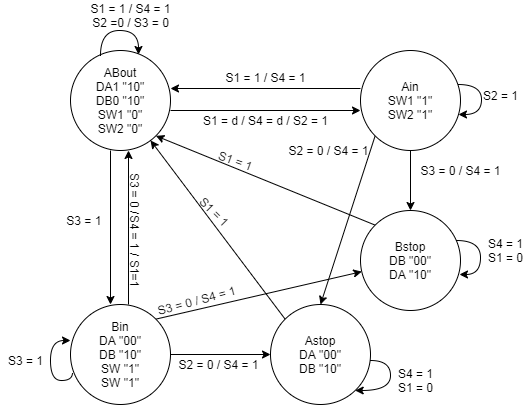

The diagram above was exported from draw.io. Its source (the exported page's mxGraphModel, read from the mxfile embedded in the PNG):
<mxGraphModel dx="868" dy="450" grid="1" gridSize="10" guides="1" tooltips="1" connect="1" arrows="1" fold="1" page="1" pageScale="1" pageWidth="1169" pageHeight="827" math="0" shadow="0">
  <root>
    <mxCell id="0" />
    <mxCell id="1" parent="0" />
    <mxCell id="Uf4dCxavfLYBsP6inbB7-8" style="rounded=0;orthogonalLoop=1;jettySize=auto;html=1;exitX=1;exitY=0.5;exitDx=0;exitDy=0;" parent="1" edge="1">
      <mxGeometry relative="1" as="geometry">
        <mxPoint x="230" y="120" as="sourcePoint" />
        <mxPoint x="420" y="120" as="targetPoint" />
      </mxGeometry>
    </mxCell>
    <mxCell id="Uf4dCxavfLYBsP6inbB7-11" style="edgeStyle=none;rounded=0;orthogonalLoop=1;jettySize=auto;html=1;exitX=0.5;exitY=1;exitDx=0;exitDy=0;entryX=0.5;entryY=0;entryDx=0;entryDy=0;" parent="1" edge="1">
      <mxGeometry relative="1" as="geometry">
        <mxPoint x="170" y="160" as="sourcePoint" />
        <mxPoint x="170" y="314" as="targetPoint" />
      </mxGeometry>
    </mxCell>
    <mxCell id="Uf4dCxavfLYBsP6inbB7-1" value="ABout&lt;br&gt;DA1 &quot;10&quot;&lt;br&gt;DB0 &quot;10&quot;&lt;br&gt;SW1 &quot;0&quot;&lt;br&gt;SW2 &quot;0&quot;" style="ellipse;whiteSpace=wrap;html=1;aspect=fixed;" parent="1" vertex="1">
      <mxGeometry x="130" y="60" width="100" height="100" as="geometry" />
    </mxCell>
    <mxCell id="Uf4dCxavfLYBsP6inbB7-10" style="edgeStyle=none;rounded=0;orthogonalLoop=1;jettySize=auto;html=1;exitX=0.5;exitY=1;exitDx=0;exitDy=0;" parent="1" source="Uf4dCxavfLYBsP6inbB7-2" target="Uf4dCxavfLYBsP6inbB7-5" edge="1">
      <mxGeometry relative="1" as="geometry" />
    </mxCell>
    <mxCell id="gqv1qOMaVdyGWSfZT9ar-1" style="edgeStyle=orthogonalEdgeStyle;rounded=0;orthogonalLoop=1;jettySize=auto;html=1;" edge="1" parent="1">
      <mxGeometry relative="1" as="geometry">
        <mxPoint x="420" y="98" as="sourcePoint" />
        <mxPoint x="230" y="98" as="targetPoint" />
      </mxGeometry>
    </mxCell>
    <mxCell id="gqv1qOMaVdyGWSfZT9ar-4" style="edgeStyle=none;rounded=0;orthogonalLoop=1;jettySize=auto;html=1;exitX=0;exitY=1;exitDx=0;exitDy=0;entryX=0.5;entryY=0;entryDx=0;entryDy=0;" edge="1" parent="1" source="Uf4dCxavfLYBsP6inbB7-2" target="Uf4dCxavfLYBsP6inbB7-3">
      <mxGeometry relative="1" as="geometry" />
    </mxCell>
    <mxCell id="Uf4dCxavfLYBsP6inbB7-2" value="Ain&lt;br&gt;SW1 &quot;1&quot;&lt;br&gt;SW2 &quot;1&quot;" style="ellipse;whiteSpace=wrap;html=1;aspect=fixed;" parent="1" vertex="1">
      <mxGeometry x="420" y="60" width="100" height="100" as="geometry" />
    </mxCell>
    <mxCell id="Uf4dCxavfLYBsP6inbB7-13" style="edgeStyle=none;rounded=0;orthogonalLoop=1;jettySize=auto;html=1;exitX=0;exitY=0;exitDx=0;exitDy=0;" parent="1" source="Uf4dCxavfLYBsP6inbB7-3" target="Uf4dCxavfLYBsP6inbB7-1" edge="1">
      <mxGeometry relative="1" as="geometry" />
    </mxCell>
    <mxCell id="Uf4dCxavfLYBsP6inbB7-3" value="Astop&lt;br&gt;DA &quot;00&quot;&lt;br&gt;DB &quot;10&quot;" style="ellipse;whiteSpace=wrap;html=1;aspect=fixed;" parent="1" vertex="1">
      <mxGeometry x="330" y="314" width="100" height="100" as="geometry" />
    </mxCell>
    <mxCell id="Uf4dCxavfLYBsP6inbB7-14" style="edgeStyle=none;rounded=0;orthogonalLoop=1;jettySize=auto;html=1;exitX=1;exitY=0.5;exitDx=0;exitDy=0;entryX=0;entryY=0.5;entryDx=0;entryDy=0;" parent="1" source="Uf4dCxavfLYBsP6inbB7-4" target="Uf4dCxavfLYBsP6inbB7-3" edge="1">
      <mxGeometry relative="1" as="geometry" />
    </mxCell>
    <mxCell id="gqv1qOMaVdyGWSfZT9ar-2" style="edgeStyle=orthogonalEdgeStyle;rounded=0;orthogonalLoop=1;jettySize=auto;html=1;" edge="1" parent="1">
      <mxGeometry relative="1" as="geometry">
        <mxPoint x="188" y="314" as="sourcePoint" />
        <mxPoint x="188" y="160" as="targetPoint" />
      </mxGeometry>
    </mxCell>
    <mxCell id="gqv1qOMaVdyGWSfZT9ar-3" style="rounded=0;orthogonalLoop=1;jettySize=auto;html=1;exitX=1;exitY=0;exitDx=0;exitDy=0;" edge="1" parent="1" source="Uf4dCxavfLYBsP6inbB7-4" target="Uf4dCxavfLYBsP6inbB7-5">
      <mxGeometry relative="1" as="geometry" />
    </mxCell>
    <mxCell id="Uf4dCxavfLYBsP6inbB7-4" value="Bin&lt;br&gt;DA &quot;00&quot;&lt;br&gt;DB &quot;10&quot;&lt;br&gt;SW &quot;1&quot;&lt;br&gt;SW &quot;1&quot;" style="ellipse;whiteSpace=wrap;html=1;aspect=fixed;" parent="1" vertex="1">
      <mxGeometry x="130" y="314" width="100" height="100" as="geometry" />
    </mxCell>
    <mxCell id="Uf4dCxavfLYBsP6inbB7-12" style="edgeStyle=none;rounded=0;orthogonalLoop=1;jettySize=auto;html=1;exitX=0;exitY=0;exitDx=0;exitDy=0;entryX=1;entryY=1;entryDx=0;entryDy=0;" parent="1" source="Uf4dCxavfLYBsP6inbB7-5" target="Uf4dCxavfLYBsP6inbB7-1" edge="1">
      <mxGeometry relative="1" as="geometry" />
    </mxCell>
    <mxCell id="Uf4dCxavfLYBsP6inbB7-5" value="Bstop&lt;br&gt;DB &quot;00&quot;&lt;br&gt;DA &quot;10&quot;" style="ellipse;whiteSpace=wrap;html=1;aspect=fixed;" parent="1" vertex="1">
      <mxGeometry x="420" y="220" width="100" height="100" as="geometry" />
    </mxCell>
    <mxCell id="Uf4dCxavfLYBsP6inbB7-15" style="edgeStyle=orthogonalEdgeStyle;rounded=0;orthogonalLoop=1;jettySize=auto;html=1;entryX=0.99;entryY=0.64;entryDx=0;entryDy=0;curved=1;entryPerimeter=0;" parent="1" source="Uf4dCxavfLYBsP6inbB7-5" target="Uf4dCxavfLYBsP6inbB7-5" edge="1">
      <mxGeometry relative="1" as="geometry">
        <Array as="points">
          <mxPoint x="540" y="250" />
          <mxPoint x="540" y="284" />
        </Array>
      </mxGeometry>
    </mxCell>
    <mxCell id="Uf4dCxavfLYBsP6inbB7-17" style="edgeStyle=orthogonalEdgeStyle;rounded=0;orthogonalLoop=1;jettySize=auto;html=1;exitX=0.99;exitY=0.3;exitDx=0;exitDy=0;curved=1;exitPerimeter=0;" parent="1" target="Uf4dCxavfLYBsP6inbB7-3" edge="1">
      <mxGeometry relative="1" as="geometry">
        <mxPoint x="430" y="370" as="sourcePoint" />
        <mxPoint x="420" y="400" as="targetPoint" />
        <Array as="points">
          <mxPoint x="450" y="370" />
          <mxPoint x="450" y="400" />
        </Array>
      </mxGeometry>
    </mxCell>
    <mxCell id="Uf4dCxavfLYBsP6inbB7-18" style="edgeStyle=orthogonalEdgeStyle;rounded=0;orthogonalLoop=1;jettySize=auto;html=1;curved=1;entryX=0.98;entryY=0.64;entryDx=0;entryDy=0;entryPerimeter=0;" parent="1" source="Uf4dCxavfLYBsP6inbB7-2" target="Uf4dCxavfLYBsP6inbB7-2" edge="1">
      <mxGeometry relative="1" as="geometry">
        <mxPoint x="523" y="94" as="sourcePoint" />
        <mxPoint x="523" y="126" as="targetPoint" />
        <Array as="points">
          <mxPoint x="541" y="94" />
          <mxPoint x="541" y="124" />
        </Array>
      </mxGeometry>
    </mxCell>
    <mxCell id="Uf4dCxavfLYBsP6inbB7-20" style="edgeStyle=orthogonalEdgeStyle;curved=1;rounded=0;orthogonalLoop=1;jettySize=auto;html=1;exitX=0.3;exitY=0.05;exitDx=0;exitDy=0;entryX=0.68;entryY=0.04;entryDx=0;entryDy=0;entryPerimeter=0;exitPerimeter=0;" parent="1" source="Uf4dCxavfLYBsP6inbB7-1" target="Uf4dCxavfLYBsP6inbB7-1" edge="1">
      <mxGeometry relative="1" as="geometry">
        <Array as="points">
          <mxPoint x="160" y="40" />
          <mxPoint x="198" y="40" />
        </Array>
      </mxGeometry>
    </mxCell>
    <mxCell id="Uf4dCxavfLYBsP6inbB7-21" style="edgeStyle=orthogonalEdgeStyle;curved=1;rounded=0;orthogonalLoop=1;jettySize=auto;html=1;entryX=0;entryY=0.36;entryDx=0;entryDy=0;exitX=0.02;exitY=0.68;exitDx=0;exitDy=0;exitPerimeter=0;entryPerimeter=0;" parent="1" source="Uf4dCxavfLYBsP6inbB7-4" target="Uf4dCxavfLYBsP6inbB7-4" edge="1">
      <mxGeometry relative="1" as="geometry">
        <Array as="points">
          <mxPoint x="132" y="390" />
          <mxPoint x="110" y="390" />
          <mxPoint x="110" y="350" />
        </Array>
      </mxGeometry>
    </mxCell>
    <mxCell id="gqv1qOMaVdyGWSfZT9ar-7" value="S1 = 1 /&amp;nbsp;S4 = 1" style="text;html=1;align=center;verticalAlign=middle;resizable=0;points=[];autosize=1;" vertex="1" parent="1">
      <mxGeometry x="275" y="77" width="100" height="20" as="geometry" />
    </mxCell>
    <mxCell id="gqv1qOMaVdyGWSfZT9ar-8" value="S1 = d / S4 = d / S2 = 1" style="text;html=1;align=center;verticalAlign=middle;resizable=0;points=[];autosize=1;" vertex="1" parent="1">
      <mxGeometry x="255" y="120" width="140" height="20" as="geometry" />
    </mxCell>
    <mxCell id="gqv1qOMaVdyGWSfZT9ar-9" value="S1 = 1 /&amp;nbsp;S4 = 1&lt;br&gt;S2 =0 / S3 = 0" style="text;html=1;align=center;verticalAlign=middle;resizable=0;points=[];autosize=1;" vertex="1" parent="1">
      <mxGeometry x="140" y="10" width="100" height="30" as="geometry" />
    </mxCell>
    <mxCell id="gqv1qOMaVdyGWSfZT9ar-10" value="S2 = 1" style="text;html=1;align=center;verticalAlign=middle;resizable=0;points=[];autosize=1;" vertex="1" parent="1">
      <mxGeometry x="535" y="95" width="50" height="20" as="geometry" />
    </mxCell>
    <mxCell id="gqv1qOMaVdyGWSfZT9ar-11" value="S3 = 1" style="text;html=1;align=center;verticalAlign=middle;resizable=0;points=[];autosize=1;" vertex="1" parent="1">
      <mxGeometry x="60" y="360" width="50" height="20" as="geometry" />
    </mxCell>
    <mxCell id="gqv1qOMaVdyGWSfZT9ar-12" value="S4 = 1&lt;br&gt;S1 = 0" style="text;html=1;align=center;verticalAlign=middle;resizable=0;points=[];autosize=1;" vertex="1" parent="1">
      <mxGeometry x="450" y="375" width="50" height="30" as="geometry" />
    </mxCell>
    <mxCell id="gqv1qOMaVdyGWSfZT9ar-13" value="S4 = 1&lt;br&gt;S1 = 0" style="text;html=1;align=center;verticalAlign=middle;resizable=0;points=[];autosize=1;" vertex="1" parent="1">
      <mxGeometry x="540" y="245" width="50" height="30" as="geometry" />
    </mxCell>
    <mxCell id="gqv1qOMaVdyGWSfZT9ar-14" value="S2 = 0 /&amp;nbsp;S4 = 1" style="text;html=1;align=center;verticalAlign=middle;resizable=0;points=[];autosize=1;rotation=0;" vertex="1" parent="1">
      <mxGeometry x="228" y="364" width="100" height="20" as="geometry" />
    </mxCell>
    <mxCell id="gqv1qOMaVdyGWSfZT9ar-15" value="S3 = 0 /&amp;nbsp;S4 = 1" style="text;html=1;align=center;verticalAlign=middle;resizable=0;points=[];autosize=1;rotation=0;" vertex="1" parent="1">
      <mxGeometry x="470" y="170" width="100" height="20" as="geometry" />
    </mxCell>
    <mxCell id="gqv1qOMaVdyGWSfZT9ar-16" value="S3 = 0 /&amp;nbsp;S4 = 1" style="text;html=1;align=center;verticalAlign=middle;resizable=0;points=[];autosize=1;rotation=-15;" vertex="1" parent="1">
      <mxGeometry x="206" y="300" width="100" height="20" as="geometry" />
    </mxCell>
    <mxCell id="gqv1qOMaVdyGWSfZT9ar-17" value="S2 = 0 /&amp;nbsp;S4 = 1" style="text;html=1;align=center;verticalAlign=middle;resizable=0;points=[];autosize=1;rotation=0;" vertex="1" parent="1">
      <mxGeometry x="338" y="150" width="100" height="20" as="geometry" />
    </mxCell>
    <mxCell id="gqv1qOMaVdyGWSfZT9ar-18" value="S1 = 1" style="text;html=1;align=center;verticalAlign=middle;resizable=0;points=[];autosize=1;rotation=20;" vertex="1" parent="1">
      <mxGeometry x="270" y="160" width="50" height="20" as="geometry" />
    </mxCell>
    <mxCell id="gqv1qOMaVdyGWSfZT9ar-19" value="S1 = 1" style="text;html=1;align=center;verticalAlign=middle;resizable=0;points=[];autosize=1;rotation=45;" vertex="1" parent="1">
      <mxGeometry x="249" y="211" width="50" height="20" as="geometry" />
    </mxCell>
    <mxCell id="gqv1qOMaVdyGWSfZT9ar-20" value="S3 = 1&amp;nbsp;" style="text;html=1;align=center;verticalAlign=middle;resizable=0;points=[];autosize=1;" vertex="1" parent="1">
      <mxGeometry x="120" y="220" width="50" height="20" as="geometry" />
    </mxCell>
    <mxCell id="gqv1qOMaVdyGWSfZT9ar-21" value="S3 = 0 /S4 = 1 / S1=1" style="text;html=1;align=center;verticalAlign=middle;resizable=0;points=[];autosize=1;rotation=90;" vertex="1" parent="1">
      <mxGeometry x="130" y="230" width="130" height="20" as="geometry" />
    </mxCell>
  </root>
</mxGraphModel>